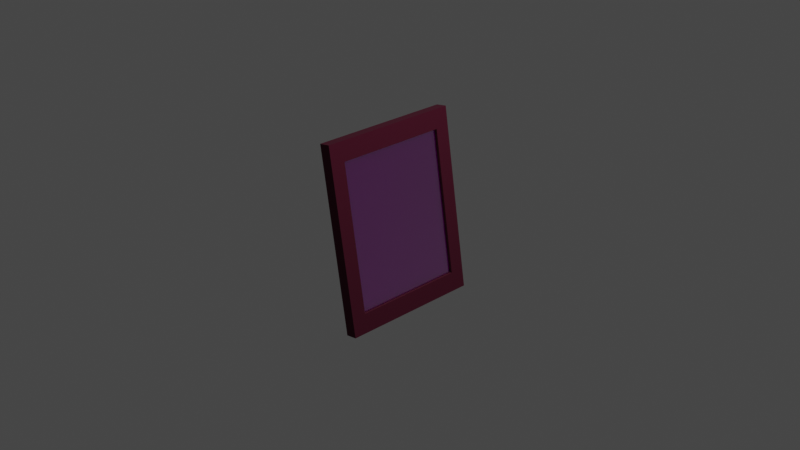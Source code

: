 # Source: Level_3_Asset_-_Rosy_Portrait.blend  (saved by Blender 3.3.6; exported with 4.5.12 LTS)
import bpy
from mathutils import Matrix  # noqa: F401  (used for matrix-valued properties, if any)

bpy.ops.wm.read_factory_settings(use_empty=True)
scene = bpy.context.scene
scene.name = 'Scene'

# ---- collections
col_collection = bpy.data.collections.new('Collection'); scene.collection.children.link(col_collection)

# ---- images (referenced by path relative to the original .blend; pixels are not part of the script)
import os
ASSET_DIR = os.environ.get("B2B_ASSET_DIR", "")  # directory of the original .blend (textures are referenced by path, not embedded)
HERE = os.path.dirname(os.path.abspath(__file__))  # packed textures are extracted next to this script under _unpacked/

def load_image(name, relpath, width, height, colorspace="sRGB"):
    """Load a texture the original file referenced (path relative to the .blend, or extracted next to this script)."""
    p = next((c for c in (os.path.join(HERE, relpath), os.path.join(ASSET_DIR, relpath)) if relpath and os.path.exists(c)), "")
    if p:
        img = bpy.data.images.load(p, check_existing=True)
        img.name = name
    else:  # same state as the original file: an image datablock whose file is absent (Cycles renders it pink)
        img = bpy.data.images.new(name, width, height)
        img.source = "FILE"
        img.filepath = "//" + (relpath or name)
    img.colorspace_settings.name = colorspace
    return img
img_screenshot_2022_12_08_at_2_14_26_pm_jpg_001 = load_image('Screenshot 2022-12-08 at 2.14.26 PM.jpg.001', 'textures/Screenshot 2022-12-08 at 2.14.26 PM.jpg', 1024, 1024, 'sRGB')

# ---- materials (node trees are filled in below, after node groups)
mat_material = bpy.data.materials.new('Material')
mat_material.use_transparent_shadow = False
mat_material_001 = bpy.data.materials.new('Material.001')
mat_material_001.use_transparent_shadow = False
mat_photo_001 = bpy.data.materials.new('Photo.001')
mat_photo_001.use_transparent_shadow = False
mat_window_001 = bpy.data.materials.new('Window.001')
mat_window_001.surface_render_method = 'BLENDED'
mat_window_001.blend_method = 'BLEND'
mat_window_001.use_transparent_shadow = False

# ---- material node trees
mat_material.use_nodes = True; mat_material.node_tree.nodes.clear()
_N = mat_material.node_tree.nodes; _L = mat_material.node_tree.links
n0 = _N.new('ShaderNodeBsdfPrincipled'); n0.name = 'Principled BSDF'; n0.location = (10, 300)
n0.distribution = 'GGX'
n0.subsurface_method = 'RANDOM_WALK_SKIN'
n0.inputs[0].default_value = (0.8931, 0.9709, 1.0, 1.0)
n0.inputs[3].default_value = 1.45
n0.inputs[27].default_value = (0.0, 0.0, 0.0, 1.0)
n0.inputs[28].default_value = 1.0
n1 = _N.new('ShaderNodeOutputMaterial'); n1.name = 'Material Output'; n1.location = (300, 300)
_L.new(n0.outputs[0], n1.inputs[0])
n1.is_active_output = True
mat_material_001.use_nodes = True; mat_material_001.node_tree.nodes.clear()
_N = mat_material_001.node_tree.nodes; _L = mat_material_001.node_tree.links
n0 = _N.new('ShaderNodeBsdfPrincipled'); n0.name = 'Principled BSDF'; n0.location = (10, 300)
n0.distribution = 'GGX'
n0.subsurface_method = 'RANDOM_WALK_SKIN'
n0.inputs[0].default_value = (0.06838, 0.0, 0.01542, 1.0)
n0.inputs[2].default_value = 1.0
n0.inputs[3].default_value = 1.45
n0.inputs[27].default_value = (0.0, 0.0, 0.0, 1.0)
n0.inputs[28].default_value = 1.0
n1 = _N.new('ShaderNodeOutputMaterial'); n1.name = 'Material Output'; n1.location = (300, 300)
_L.new(n0.outputs[0], n1.inputs[0])
n1.is_active_output = True
mat_photo_001.use_nodes = True; mat_photo_001.node_tree.nodes.clear()
_N = mat_photo_001.node_tree.nodes; _L = mat_photo_001.node_tree.links
n0 = _N.new('ShaderNodeBsdfPrincipled'); n0.name = 'Principled BSDF'; n0.location = (10, 300)
n0.distribution = 'GGX'
n0.subsurface_method = 'RANDOM_WALK_SKIN'
n0.inputs[3].default_value = 1.45
n0.inputs[27].default_value = (0.0, 0.0, 0.0, 1.0)
n0.inputs[28].default_value = 1.0
n1 = _N.new('ShaderNodeOutputMaterial'); n1.name = 'Material Output'; n1.location = (300, 300)
n2 = _N.new('ShaderNodeTexImage'); n2.name = 'Image Texture'; n2.location = (-282, 289)
n2.image = img_screenshot_2022_12_08_at_2_14_26_pm_jpg_001
_L.new(n0.outputs[0], n1.inputs[0])
_L.new(n2.outputs[0], n0.inputs[0])
n1.is_active_output = True
mat_window_001.use_nodes = True; mat_window_001.node_tree.nodes.clear()
_N = mat_window_001.node_tree.nodes; _L = mat_window_001.node_tree.links
n0 = _N.new('ShaderNodeBsdfAnisotropic'); n0.name = 'Glossy BSDF'; n0.location = (107, 192)
n0.distribution = 'GGX'
n0.inputs[0].default_value = (1.0, 1.0, 1.0, 1.0)
n0.inputs[1].default_value = 0.0
n1 = _N.new('ShaderNodeOutputMaterial'); n1.name = 'Material Output'; n1.location = (542, 300)
n2 = _N.new('ShaderNodeBsdfTransparent'); n2.name = 'Transparent BSDF'; n2.location = (102, 294)
n2.inputs[0].default_value = (0.9478, 1.0, 0.9767, 1.0)
n3 = _N.new('ShaderNodeMixShader'); n3.name = 'Mix Shader'; n3.location = (322, 305)
n4 = _N.new('ShaderNodeLayerWeight'); n4.name = 'Layer Weight'; n4.location = (104, 436)
_L.new(n3.outputs[0], n1.inputs[0])
_L.new(n2.outputs[0], n3.inputs[1])
_L.new(n0.outputs[0], n3.inputs[2])
_L.new(n4.outputs[1], n3.inputs[0])
n1.is_active_output = True

# ---- world
world_world = bpy.data.worlds.new('World'); scene.world = world_world
world_world.use_nodes = True; world_world.node_tree.nodes.clear()
_N = world_world.node_tree.nodes; _L = world_world.node_tree.links
n0 = _N.new('ShaderNodeOutputWorld'); n0.name = 'World Output'; n0.location = (300, 300)
n1 = _N.new('ShaderNodeBackground'); n1.name = 'Background'; n1.location = (10, 300)
n1.inputs[0].default_value = (0.05088, 0.05088, 0.05088, 1.0)
_L.new(n1.outputs[0], n0.inputs[0])
n0.is_active_output = True
world_world.color = (0.05088, 0.05088, 0.05088)
world_world.use_sun_shadow = False
world_world.sun_shadow_jitter_overblur = 0.0

# ---- cameras
cam_camera = bpy.data.cameras.new('Camera')
cam_camera.clip_end = 100.0
cam_camera.ortho_scale = 7.314

# ---- lights
light_light = bpy.data.lights.new('Light', 'POINT')
light_light.transmission_factor = 0.0
light_light.energy = 1000.0
light_light.shadow_soft_size = 0.1
light_light.shadow_maximum_resolution = 0.006
light_light.use_absolute_resolution = True

# ---- meshes
me_cube_002 = bpy.data.meshes.new('Cube.002')
me_cube_002.from_pydata([(-1.0, -1.0, -1.0), (-1.0, -1.0, 1.0), (-1.0, 1.0, -1.0), (-1.0, 1.0, 1.0), (1.0, -1.0, -1.0), (1.0, -1.0, 1.0), (1.0, 1.0, -1.0), (1.0, 1.0, 1.0), (1.011, -1.003, 0.9221), (-2.322, -1.003, 1.134), (1.011, 1.003, 0.9221), (-2.322, 1.003, 1.134), (-0.9975, -1.003, 0.8828), (-4.33, -1.003, 1.095), (-0.9975, 1.003, 0.8828), (-4.33, 1.003, 1.095)], [], [(0, 1, 3, 2), (2, 3, 7, 6), (6, 7, 5, 4), (4, 5, 1, 0), (2, 6, 4, 0), (7, 3, 1, 5), (8, 9, 11, 10), (10, 11, 15, 14), (14, 15, 13, 12), (12, 13, 9, 8), (10, 14, 12, 8), (15, 11, 9, 13)])
_uv = me_cube_002.uv_layers.new(name='UVMap')
_uv.uv.foreach_set('vector', [0.375, 0.0, 0.625, 0.0, 0.625, 0.25, 0.375, 0.25, 0.375, 0.25, 0.625, 0.25, 0.625, 0.5, 0.375, 0.5, 0.375, 0.5, 0.625, 0.5, 0.625, 0.75, 0.375, 0.75, 0.375, 0.75, 0.625, 0.75, 0.625, 1.0, 0.375, 1.0, 0.125, 0.5, 0.375, 0.5, 0.375, 0.75, 0.125, 0.75, 0.625, 0.5, 0.875, 0.5, 0.875, 0.75, 0.625, 0.75, 0.375, 0.0, 0.625, 0.0, 0.625, 0.25, 0.375, 0.25, 0.375, 0.25, 0.625, 0.25, 0.625, 0.5, 0.375, 0.5, 0.375, 0.5, 0.625, 0.5, 0.625, 0.75, 0.375, 0.75, 0.375, 0.75, 0.625, 0.75, 0.625, 1.0, 0.375, 1.0, 0.125, 0.5, 0.375, 0.5, 0.375, 0.75, 0.125, 0.75, 0.625, 0.5, 0.875, 0.5, 0.875, 0.75, 0.625, 0.75])
me_cube_002.materials.append(mat_material)
me_cube_002.update()
me_cube = bpy.data.meshes.new('Cube')
me_cube.from_pydata([(-1.0, -0.9258, -0.9258), (-1.0, -0.9258, 0.9258), (-1.0, 0.9258, -0.9258), (-1.0, 0.9258, 0.9258), (1.0, -1.0, -1.0), (1.0, -1.0, 1.0), (1.0, 1.0, -1.0), (1.0, 1.0, 1.0), (1.0, 0.7937, -0.7937), (1.0, 0.7937, 0.7937), (1.0, -0.7937, 0.7937), (1.0, -0.7937, -0.7937), (0.4469, 0.7937, 0.7937), (0.4469, 0.7937, -0.7937), (0.4469, -0.7937, -0.7937), (0.4469, -0.7937, 0.7937), (-1.0, 1.0, -1.0), (-1.0, -1.0, -1.0), (-1.0, -1.0, 1.0), (-1.0, 1.0, 1.0), (-0.728, 0.9258, -0.9258), (-0.728, -0.9258, -0.9258), (-0.728, -0.9258, 0.9258), (-0.728, 0.9258, 0.9258)], [], [(1, 3, 23, 22), (16, 19, 7, 6), (10, 11, 14, 15), (4, 5, 18, 17), (16, 6, 4, 17), (7, 19, 18, 5), (6, 7, 9, 8), (7, 5, 10, 9), (5, 4, 11, 10), (4, 6, 8, 11), (13, 12, 15, 14), (11, 8, 13, 14), (9, 10, 15, 12), (8, 9, 12, 13), (0, 2, 16, 17), (1, 0, 17, 18), (3, 1, 18, 19), (2, 3, 19, 16), (21, 22, 23, 20), (2, 0, 21, 20), (3, 2, 20, 23), (0, 1, 22, 21)])
me_cube.polygons.foreach_set('material_index', [0, 0, 0, 0, 0, 0, 0, 0, 0, 0, 1, 0, 0, 0, 0, 0, 0, 0, 0, 0, 0, 0])
_uv = me_cube.uv_layers.new(name='UVMap')
_uv.uv.foreach_set('vector', [0.6157, 0.009269, 0.6157, 0.2407, 0.6157, 0.2407, 0.6157, 0.009269, 0.375, 0.25, 0.625, 0.25, 0.625, 0.5, 0.375, 0.5, 0.5992, 0.7242, 0.4008, 0.7242, 0.4008, 0.7242, 0.5992, 0.7242, 0.375, 0.75, 0.625, 0.75, 0.625, 1.0, 0.375, 1.0, 0.125, 0.5, 0.375, 0.5, 0.375, 0.75, 0.125, 0.75, 0.625, 0.5, 0.875, 0.5, 0.875, 0.75, 0.625, 0.75, 0.375, 0.5, 0.625, 0.5, 0.5992, 0.5258, 0.4008, 0.5258, 0.625, 0.5, 0.625, 0.75, 0.5992, 0.7242, 0.5992, 0.5258, 0.625, 0.75, 0.375, 0.75, 0.4008, 0.7242, 0.5992, 0.7242, 0.375, 0.75, 0.375, 0.5, 0.4008, 0.5258, 0.4008, 0.7242, 1.0, 0.05181, 1.0, 0.9482, 0.0, 0.9482, 5.96e-08, 0.05181, 0.4008, 0.7242, 0.4008, 0.5258, 0.4008, 0.5258, 0.4008, 0.7242, 0.5992, 0.5258, 0.5992, 0.7242, 0.5992, 0.7242, 0.5992, 0.5258, 0.4008, 0.5258, 0.5992, 0.5258, 0.5992, 0.5258, 0.4008, 0.5258, 0.3843, 0.009269, 0.3843, 0.2407, 0.375, 0.25, 0.375, 0.0, 0.6157, 0.009269, 0.3843, 0.009269, 0.375, 0.0, 0.625, 0.0, 0.6157, 0.2407, 0.6157, 0.009269, 0.625, 0.0, 0.625, 0.25, 0.3843, 0.2407, 0.6157, 0.2407, 0.625, 0.25, 0.375, 0.25, 0.3843, 0.009269, 0.6157, 0.009269, 0.6157, 0.2407, 0.3843, 0.2407, 0.3843, 0.2407, 0.3843, 0.009269, 0.3843, 0.009269, 0.3843, 0.2407, 0.6157, 0.2407, 0.3843, 0.2407, 0.3843, 0.2407, 0.6157, 0.2407, 0.3843, 0.009269, 0.6157, 0.009269, 0.6157, 0.009269, 0.3843, 0.009269])
me_cube.materials.append(mat_material_001)
me_cube.materials.append(mat_photo_001)
me_cube.update()
me_cube_001 = bpy.data.meshes.new('Cube.001')
me_cube_001.from_pydata([(-1.0, -1.0, -1.0), (-1.0, -1.0, 1.0), (-1.0, 1.0, -1.0), (-1.0, 1.0, 1.0), (1.0, -1.0, -1.0), (1.0, -1.0, 1.0), (1.0, 1.0, -1.0), (1.0, 1.0, 1.0)], [], [(0, 1, 3, 2), (2, 3, 7, 6), (6, 7, 5, 4), (4, 5, 1, 0), (2, 6, 4, 0), (7, 3, 1, 5)])
_uv = me_cube_001.uv_layers.new(name='UVMap')
_uv.uv.foreach_set('vector', [0.375, 0.0, 0.625, 0.0, 0.625, 0.25, 0.375, 0.25, 0.375, 0.25, 0.625, 0.25, 0.625, 0.5, 0.375, 0.5, 0.375, 0.5, 0.625, 0.5, 0.625, 0.75, 0.375, 0.75, 0.375, 0.75, 0.625, 0.75, 0.625, 1.0, 0.375, 1.0, 0.125, 0.5, 0.375, 0.5, 0.375, 0.75, 0.125, 0.75, 0.625, 0.5, 0.875, 0.5, 0.875, 0.75, 0.625, 0.75])
me_cube_001.materials.append(mat_window_001)
me_cube_001.update()

# ---- objects
ob_cube_002 = bpy.data.objects.new('Cube.002', me_cube_002)
ob_light = bpy.data.objects.new('Light', light_light)
ob_camera = bpy.data.objects.new('Camera', cam_camera)
ob_cube = bpy.data.objects.new('Cube', me_cube)
ob_cube_001 = bpy.data.objects.new('Cube.001', me_cube_001)

# ---- transforms, parenting, visibility, modifiers, constraints
ob_cube_002.location = (-0.3068, 0.0, -0.501)
ob_cube_002.rotation_euler = (1.93e-08, 0.5066, 7.455e-08)
ob_cube_002.scale = (0.0194, 0.2215, 0.5505)
ob_light.location = (4.076, 1.005, 5.904)
ob_light.rotation_euler = (0.6503, 0.05522, 1.866)
ob_light.lock_rotations_4d = False
ob_light.empty_display_type = 'ARROWS'
ob_light.color = (0.0, 0.0, 0.0, 0.0)
ob_light.lineart.crease_threshold = 0.0
ob_camera.location = (7.359, -6.9, 4.958)
ob_camera.rotation_euler = (1.109, -0.0, 0.8149)
ob_camera.lock_rotations_4d = False
ob_camera.empty_display_type = 'ARROWS'
ob_camera.color = (0.0, 0.0, 0.0, 0.0)
ob_camera.display_type = 'WIRE'
ob_camera.lineart.crease_threshold = 0.0
ob_cube.location = (-0.005365, 2.064e-10, -0.001536)
ob_cube.rotation_euler = (1.841e-09, -0.1646, -2.232e-08)
ob_cube.scale = (0.06347, 0.7791, 1.0)
ob_cube_001.location = (0.01313, -2.064e-10, 0.001536)
ob_cube_001.rotation_euler = (1.841e-09, -0.1646, -2.232e-08)
ob_cube_001.scale = (0.0189, 0.6866, 0.8781)

# ---- collection membership
scene.collection.objects.link(ob_cube_002)
col_collection.objects.link(ob_light)
col_collection.objects.link(ob_camera)
col_collection.objects.link(ob_cube)
col_collection.objects.link(ob_cube_001)

# ---- scene / render settings (as saved in the file)
scene.camera = ob_camera
scene.frame_start = 1; scene.frame_end = 250; scene.frame_set(0)
scene.render.engine = 'BLENDER_EEVEE_NEXT'
scene.cycles.sampling_pattern = 'TABULATED_SOBOL'
scene.cycles.use_light_tree = False
scene.view_settings.view_transform = 'Filmic'
bpy.context.view_layer.update()
